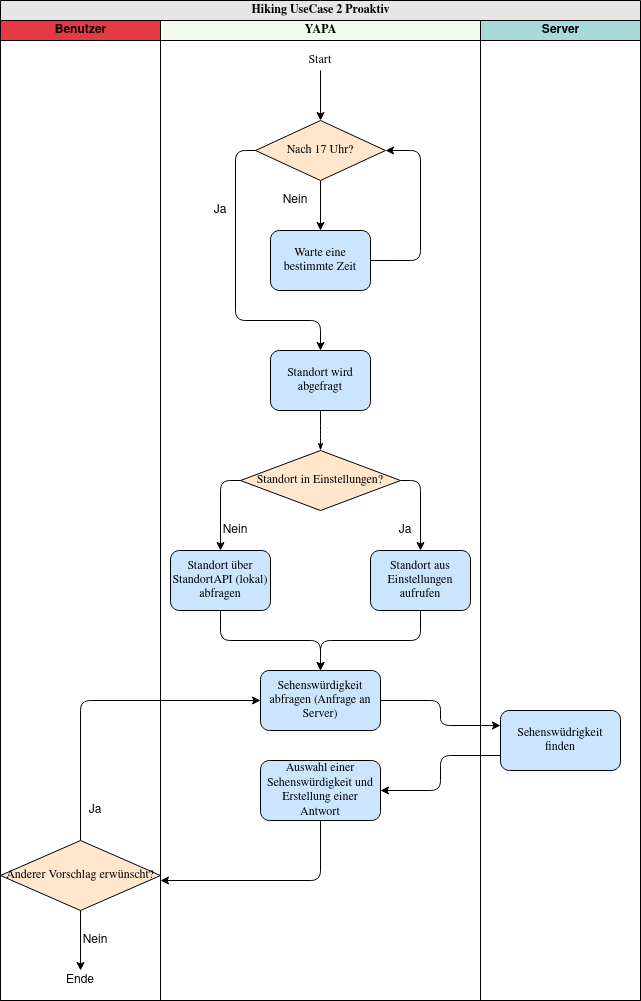

The diagram above was exported from draw.io. Its source (the exported page's mxGraphModel, read from the mxfile embedded in the PNG):
<mxGraphModel dx="1422" dy="729" grid="1" gridSize="10" guides="1" tooltips="1" connect="1" arrows="1" fold="1" page="1" pageScale="1" pageWidth="1100" pageHeight="850" background="#ffffff" math="0" shadow="0">
  <root>
    <mxCell id="0" />
    <mxCell id="1" parent="0" />
    <mxCell id="ustGzSRpLZlBGzbSC_7N-33" value="&lt;font style=&quot;font-size: 12px&quot;&gt;Hiking UseCase 2 Proaktiv&lt;/font&gt;" style="swimlane;html=1;childLayout=stackLayout;startSize=20;rounded=0;shadow=0;labelBackgroundColor=none;strokeWidth=1;fontFamily=Verdana;fontSize=8;align=center;fillColor=#E6E6E6;" parent="1" vertex="1">
      <mxGeometry x="70" y="40" width="640" height="1000" as="geometry" />
    </mxCell>
    <mxCell id="ustGzSRpLZlBGzbSC_7N-34" value="Benutzer" style="swimlane;html=1;startSize=20;fillColor=#E63946;" parent="ustGzSRpLZlBGzbSC_7N-33" vertex="1">
      <mxGeometry y="20" width="160" height="980" as="geometry" />
    </mxCell>
    <mxCell id="ustGzSRpLZlBGzbSC_7N-79" value="Anderer Vorschlag erwünscht?" style="rhombus;whiteSpace=wrap;html=1;rounded=0;shadow=0;labelBackgroundColor=none;strokeWidth=1;fontFamily=Verdana;fontSize=12;align=center;fillColor=#FFE6CC;" parent="ustGzSRpLZlBGzbSC_7N-34" vertex="1">
      <mxGeometry y="820" width="160" height="70" as="geometry" />
    </mxCell>
    <mxCell id="ustGzSRpLZlBGzbSC_7N-85" value="Ja" style="text;html=1;strokeColor=none;fillColor=none;align=center;verticalAlign=middle;whiteSpace=wrap;rounded=0;fontSize=12;" parent="ustGzSRpLZlBGzbSC_7N-34" vertex="1">
      <mxGeometry x="80" y="780" width="30" height="20" as="geometry" />
    </mxCell>
    <mxCell id="ustGzSRpLZlBGzbSC_7N-41" style="edgeStyle=orthogonalEdgeStyle;rounded=1;orthogonalLoop=1;jettySize=auto;html=1;entryX=0;entryY=0.25;entryDx=0;entryDy=0;fontSize=12;" parent="ustGzSRpLZlBGzbSC_7N-33" source="ustGzSRpLZlBGzbSC_7N-53" target="ustGzSRpLZlBGzbSC_7N-73" edge="1">
      <mxGeometry relative="1" as="geometry" />
    </mxCell>
    <mxCell id="ustGzSRpLZlBGzbSC_7N-42" style="edgeStyle=orthogonalEdgeStyle;rounded=1;orthogonalLoop=1;jettySize=auto;html=1;exitX=0;exitY=0.75;exitDx=0;exitDy=0;fontSize=12;" parent="ustGzSRpLZlBGzbSC_7N-33" source="ustGzSRpLZlBGzbSC_7N-73" target="ustGzSRpLZlBGzbSC_7N-55" edge="1">
      <mxGeometry relative="1" as="geometry" />
    </mxCell>
    <mxCell id="ustGzSRpLZlBGzbSC_7N-44" value="&lt;font face=&quot;Verdana&quot;&gt;YAPA&lt;/font&gt;" style="swimlane;html=1;startSize=20;fillColor=#F1FAEE;" parent="ustGzSRpLZlBGzbSC_7N-33" vertex="1">
      <mxGeometry x="160" y="20" width="320" height="980" as="geometry" />
    </mxCell>
    <mxCell id="ustGzSRpLZlBGzbSC_7N-45" value="&lt;font style=&quot;font-size: 12px&quot;&gt;Standort wird abgefragt&lt;/font&gt;" style="rounded=1;whiteSpace=wrap;html=1;shadow=0;labelBackgroundColor=none;strokeWidth=1;fontFamily=Verdana;fontSize=8;align=center;fillColor=#CCE5FF;" parent="ustGzSRpLZlBGzbSC_7N-44" vertex="1">
      <mxGeometry x="110" y="330" width="100" height="60" as="geometry" />
    </mxCell>
    <mxCell id="ustGzSRpLZlBGzbSC_7N-46" style="edgeStyle=orthogonalEdgeStyle;rounded=1;orthogonalLoop=1;jettySize=auto;html=1;exitX=0;exitY=0.5;exitDx=0;exitDy=0;" parent="ustGzSRpLZlBGzbSC_7N-44" source="ustGzSRpLZlBGzbSC_7N-48" edge="1">
      <mxGeometry relative="1" as="geometry">
        <mxPoint x="60" y="530" as="targetPoint" />
      </mxGeometry>
    </mxCell>
    <mxCell id="ustGzSRpLZlBGzbSC_7N-47" style="edgeStyle=orthogonalEdgeStyle;rounded=1;orthogonalLoop=1;jettySize=auto;html=1;exitX=1;exitY=0.5;exitDx=0;exitDy=0;" parent="ustGzSRpLZlBGzbSC_7N-44" source="ustGzSRpLZlBGzbSC_7N-48" edge="1">
      <mxGeometry relative="1" as="geometry">
        <mxPoint x="260" y="530" as="targetPoint" />
      </mxGeometry>
    </mxCell>
    <mxCell id="ustGzSRpLZlBGzbSC_7N-48" value="Standort in Einstellungen?" style="rhombus;whiteSpace=wrap;html=1;rounded=0;shadow=0;labelBackgroundColor=none;strokeWidth=1;fontFamily=Verdana;fontSize=12;align=center;fillColor=#FFE6CC;" parent="ustGzSRpLZlBGzbSC_7N-44" vertex="1">
      <mxGeometry x="80" y="430" width="160" height="60" as="geometry" />
    </mxCell>
    <mxCell id="ustGzSRpLZlBGzbSC_7N-49" style="edgeStyle=orthogonalEdgeStyle;rounded=1;html=1;labelBackgroundColor=none;startArrow=none;startFill=0;startSize=5;endArrow=classicThin;endFill=1;endSize=5;jettySize=auto;orthogonalLoop=1;strokeWidth=1;fontFamily=Verdana;fontSize=8;entryX=0.5;entryY=0;entryDx=0;entryDy=0;" parent="ustGzSRpLZlBGzbSC_7N-44" source="ustGzSRpLZlBGzbSC_7N-45" target="ustGzSRpLZlBGzbSC_7N-48" edge="1">
      <mxGeometry relative="1" as="geometry">
        <Array as="points">
          <mxPoint x="160" y="415" />
          <mxPoint x="160" y="440" />
        </Array>
        <mxPoint x="-90" y="415" as="targetPoint" />
      </mxGeometry>
    </mxCell>
    <mxCell id="ustGzSRpLZlBGzbSC_7N-50" style="edgeStyle=orthogonalEdgeStyle;rounded=1;orthogonalLoop=1;jettySize=auto;html=1;fontSize=12;" parent="ustGzSRpLZlBGzbSC_7N-44" target="ustGzSRpLZlBGzbSC_7N-53" edge="1">
      <mxGeometry relative="1" as="geometry">
        <Array as="points">
          <mxPoint x="60" y="620" />
          <mxPoint x="160" y="620" />
        </Array>
        <mxPoint x="60" y="590" as="sourcePoint" />
      </mxGeometry>
    </mxCell>
    <mxCell id="ustGzSRpLZlBGzbSC_7N-51" value="&lt;font style=&quot;font-size: 12px&quot;&gt;Standort über StandortAPI (lokal) abfragen&lt;/font&gt;" style="rounded=1;whiteSpace=wrap;html=1;shadow=0;labelBackgroundColor=none;strokeWidth=1;fontFamily=Verdana;fontSize=8;align=center;fillColor=#CCE5FF;" parent="ustGzSRpLZlBGzbSC_7N-44" vertex="1">
      <mxGeometry x="10" y="530" width="100" height="60" as="geometry" />
    </mxCell>
    <mxCell id="ustGzSRpLZlBGzbSC_7N-52" value="&lt;font style=&quot;font-size: 12px&quot;&gt;Standort aus Einstellungen aufrufen&lt;/font&gt;" style="rounded=1;whiteSpace=wrap;html=1;shadow=0;labelBackgroundColor=none;strokeWidth=1;fontFamily=Verdana;fontSize=8;align=center;fillColor=#CCE5FF;" parent="ustGzSRpLZlBGzbSC_7N-44" vertex="1">
      <mxGeometry x="210" y="530" width="100" height="60" as="geometry" />
    </mxCell>
    <mxCell id="ustGzSRpLZlBGzbSC_7N-53" value="&lt;font style=&quot;font-size: 12px&quot;&gt;Sehenswürdigkeit abfragen (Anfrage an Server)&lt;/font&gt;" style="rounded=1;whiteSpace=wrap;html=1;shadow=0;labelBackgroundColor=none;strokeWidth=1;fontFamily=Verdana;fontSize=8;align=center;fillColor=#CCE5FF;" parent="ustGzSRpLZlBGzbSC_7N-44" vertex="1">
      <mxGeometry x="100" y="650" width="120" height="60" as="geometry" />
    </mxCell>
    <mxCell id="ustGzSRpLZlBGzbSC_7N-54" style="edgeStyle=orthogonalEdgeStyle;rounded=1;orthogonalLoop=1;jettySize=auto;html=1;fontSize=12;exitX=0.5;exitY=1;exitDx=0;exitDy=0;" parent="ustGzSRpLZlBGzbSC_7N-44" target="ustGzSRpLZlBGzbSC_7N-53" edge="1">
      <mxGeometry relative="1" as="geometry">
        <mxPoint x="160" y="650" as="targetPoint" />
        <Array as="points">
          <mxPoint x="260" y="620" />
          <mxPoint x="160" y="620" />
        </Array>
        <mxPoint x="260" y="590" as="sourcePoint" />
      </mxGeometry>
    </mxCell>
    <mxCell id="ustGzSRpLZlBGzbSC_7N-55" value="&lt;font style=&quot;font-size: 12px&quot;&gt;Auswahl einer Sehenswürdigkeit und Erstellung einer Antwort&lt;/font&gt;" style="rounded=1;whiteSpace=wrap;html=1;shadow=0;labelBackgroundColor=none;strokeWidth=1;fontFamily=Verdana;fontSize=8;align=center;fillColor=#CCE5FF;" parent="ustGzSRpLZlBGzbSC_7N-44" vertex="1">
      <mxGeometry x="100" y="740" width="120" height="60" as="geometry" />
    </mxCell>
    <mxCell id="ustGzSRpLZlBGzbSC_7N-59" style="edgeStyle=orthogonalEdgeStyle;rounded=1;orthogonalLoop=1;jettySize=auto;html=1;exitX=0.5;exitY=1;exitDx=0;exitDy=0;fontSize=12;" parent="ustGzSRpLZlBGzbSC_7N-44" source="ustGzSRpLZlBGzbSC_7N-60" target="ustGzSRpLZlBGzbSC_7N-63" edge="1">
      <mxGeometry relative="1" as="geometry" />
    </mxCell>
    <mxCell id="ustGzSRpLZlBGzbSC_7N-60" value="&lt;font face=&quot;Verdana&quot;&gt;Start&lt;/font&gt;" style="text;html=1;strokeColor=none;fillColor=none;align=center;verticalAlign=middle;whiteSpace=wrap;rounded=0;" parent="ustGzSRpLZlBGzbSC_7N-44" vertex="1">
      <mxGeometry x="140" y="30" width="40" height="20" as="geometry" />
    </mxCell>
    <mxCell id="ustGzSRpLZlBGzbSC_7N-61" style="edgeStyle=orthogonalEdgeStyle;rounded=1;orthogonalLoop=1;jettySize=auto;html=1;exitX=0;exitY=0.5;exitDx=0;exitDy=0;entryX=0.5;entryY=0;entryDx=0;entryDy=0;fontSize=12;" parent="ustGzSRpLZlBGzbSC_7N-44" source="ustGzSRpLZlBGzbSC_7N-63" target="ustGzSRpLZlBGzbSC_7N-45" edge="1">
      <mxGeometry relative="1" as="geometry">
        <Array as="points">
          <mxPoint x="75" y="130" />
          <mxPoint x="75" y="300" />
          <mxPoint x="160" y="300" />
        </Array>
      </mxGeometry>
    </mxCell>
    <mxCell id="ustGzSRpLZlBGzbSC_7N-62" style="edgeStyle=orthogonalEdgeStyle;rounded=1;orthogonalLoop=1;jettySize=auto;html=1;exitX=0.5;exitY=1;exitDx=0;exitDy=0;fontSize=12;entryX=0.5;entryY=0;entryDx=0;entryDy=0;" parent="ustGzSRpLZlBGzbSC_7N-44" source="ustGzSRpLZlBGzbSC_7N-63" target="ustGzSRpLZlBGzbSC_7N-76" edge="1">
      <mxGeometry relative="1" as="geometry">
        <Array as="points">
          <mxPoint x="160" y="160" />
          <mxPoint x="160" y="160" />
        </Array>
        <mxPoint x="300" y="200" as="targetPoint" />
      </mxGeometry>
    </mxCell>
    <mxCell id="ustGzSRpLZlBGzbSC_7N-63" value="Nach 17 Uhr?" style="rhombus;whiteSpace=wrap;html=1;rounded=0;shadow=0;labelBackgroundColor=none;strokeWidth=1;fontFamily=Verdana;fontSize=12;align=center;fillColor=#FFE6CC;" parent="ustGzSRpLZlBGzbSC_7N-44" vertex="1">
      <mxGeometry x="95" y="100" width="130" height="60" as="geometry" />
    </mxCell>
    <mxCell id="ustGzSRpLZlBGzbSC_7N-67" value="&lt;div&gt;Nein&lt;/div&gt;" style="text;html=1;strokeColor=none;fillColor=none;align=center;verticalAlign=middle;whiteSpace=wrap;rounded=0;fontSize=12;" parent="ustGzSRpLZlBGzbSC_7N-44" vertex="1">
      <mxGeometry x="120" y="170" width="30" height="20" as="geometry" />
    </mxCell>
    <mxCell id="ustGzSRpLZlBGzbSC_7N-68" value="&lt;div&gt;Nein&lt;/div&gt;" style="text;html=1;strokeColor=none;fillColor=none;align=center;verticalAlign=middle;whiteSpace=wrap;rounded=0;fontSize=12;" parent="ustGzSRpLZlBGzbSC_7N-44" vertex="1">
      <mxGeometry x="60" y="500" width="30" height="20" as="geometry" />
    </mxCell>
    <mxCell id="ustGzSRpLZlBGzbSC_7N-69" value="Ja" style="text;html=1;strokeColor=none;fillColor=none;align=center;verticalAlign=middle;whiteSpace=wrap;rounded=0;fontSize=12;" parent="ustGzSRpLZlBGzbSC_7N-44" vertex="1">
      <mxGeometry x="45" y="180" width="30" height="20" as="geometry" />
    </mxCell>
    <mxCell id="ustGzSRpLZlBGzbSC_7N-70" value="Ja" style="text;html=1;strokeColor=none;fillColor=none;align=center;verticalAlign=middle;whiteSpace=wrap;rounded=0;fontSize=12;" parent="ustGzSRpLZlBGzbSC_7N-44" vertex="1">
      <mxGeometry x="230" y="500" width="30" height="20" as="geometry" />
    </mxCell>
    <mxCell id="ustGzSRpLZlBGzbSC_7N-76" value="&lt;font style=&quot;font-size: 12px&quot;&gt;Warte eine bestimmte Zeit&lt;/font&gt;" style="rounded=1;whiteSpace=wrap;html=1;shadow=0;labelBackgroundColor=none;strokeWidth=1;fontFamily=Verdana;fontSize=8;align=center;fillColor=#CCE5FF;" parent="ustGzSRpLZlBGzbSC_7N-44" vertex="1">
      <mxGeometry x="110" y="210" width="100" height="60" as="geometry" />
    </mxCell>
    <mxCell id="ustGzSRpLZlBGzbSC_7N-78" style="edgeStyle=orthogonalEdgeStyle;rounded=1;orthogonalLoop=1;jettySize=auto;html=1;exitX=1;exitY=0.5;exitDx=0;exitDy=0;fontSize=12;entryX=1;entryY=0.5;entryDx=0;entryDy=0;" parent="ustGzSRpLZlBGzbSC_7N-44" source="ustGzSRpLZlBGzbSC_7N-76" target="ustGzSRpLZlBGzbSC_7N-63" edge="1">
      <mxGeometry relative="1" as="geometry">
        <Array as="points">
          <mxPoint x="260" y="240" />
          <mxPoint x="260" y="130" />
        </Array>
        <mxPoint x="170" y="170" as="sourcePoint" />
        <mxPoint x="170" y="220" as="targetPoint" />
      </mxGeometry>
    </mxCell>
    <mxCell id="ustGzSRpLZlBGzbSC_7N-72" value="Server" style="swimlane;html=1;startSize=20;fillColor=#A8DADC;" parent="ustGzSRpLZlBGzbSC_7N-33" vertex="1">
      <mxGeometry x="480" y="20" width="160" height="980" as="geometry" />
    </mxCell>
    <mxCell id="ustGzSRpLZlBGzbSC_7N-73" value="&lt;font style=&quot;font-size: 12px&quot;&gt;Sehenswüdrigkeit finden&lt;br&gt;&lt;/font&gt;" style="rounded=1;whiteSpace=wrap;html=1;shadow=0;labelBackgroundColor=none;strokeWidth=1;fontFamily=Verdana;fontSize=8;align=center;fillColor=#CCE5FF;" parent="ustGzSRpLZlBGzbSC_7N-72" vertex="1">
      <mxGeometry x="20" y="690" width="120" height="60" as="geometry" />
    </mxCell>
    <mxCell id="ustGzSRpLZlBGzbSC_7N-80" style="edgeStyle=orthogonalEdgeStyle;rounded=1;orthogonalLoop=1;jettySize=auto;html=1;exitX=0.5;exitY=1;exitDx=0;exitDy=0;fontSize=12;" parent="ustGzSRpLZlBGzbSC_7N-33" source="ustGzSRpLZlBGzbSC_7N-55" edge="1">
      <mxGeometry relative="1" as="geometry">
        <mxPoint x="320" y="760" as="sourcePoint" />
        <mxPoint x="160" y="880" as="targetPoint" />
        <Array as="points">
          <mxPoint x="320" y="880" />
        </Array>
      </mxGeometry>
    </mxCell>
    <mxCell id="ustGzSRpLZlBGzbSC_7N-81" style="edgeStyle=orthogonalEdgeStyle;rounded=1;orthogonalLoop=1;jettySize=auto;html=1;fontSize=12;entryX=0;entryY=0.5;entryDx=0;entryDy=0;exitX=0.5;exitY=0;exitDx=0;exitDy=0;" parent="ustGzSRpLZlBGzbSC_7N-33" source="ustGzSRpLZlBGzbSC_7N-79" target="ustGzSRpLZlBGzbSC_7N-53" edge="1">
      <mxGeometry relative="1" as="geometry">
        <mxPoint x="210" y="985" as="sourcePoint" />
        <mxPoint x="400" y="890" as="targetPoint" />
      </mxGeometry>
    </mxCell>
    <mxCell id="ustGzSRpLZlBGzbSC_7N-82" style="edgeStyle=orthogonalEdgeStyle;rounded=0;orthogonalLoop=1;jettySize=auto;html=1;exitX=0.5;exitY=1;exitDx=0;exitDy=0;fontSize=12;entryX=0.5;entryY=0;entryDx=0;entryDy=0;" parent="1" target="ustGzSRpLZlBGzbSC_7N-83" edge="1">
      <mxGeometry relative="1" as="geometry">
        <mxPoint x="150" y="950" as="sourcePoint" />
        <mxPoint x="80" y="930" as="targetPoint" />
      </mxGeometry>
    </mxCell>
    <mxCell id="ustGzSRpLZlBGzbSC_7N-83" value="Ende" style="text;html=1;strokeColor=none;fillColor=none;align=center;verticalAlign=middle;whiteSpace=wrap;rounded=0;" parent="1" vertex="1">
      <mxGeometry x="130" y="1010" width="40" height="20" as="geometry" />
    </mxCell>
    <mxCell id="ustGzSRpLZlBGzbSC_7N-84" value="Nein" style="text;html=1;strokeColor=none;fillColor=none;align=center;verticalAlign=middle;whiteSpace=wrap;rounded=0;fontSize=12;" parent="1" vertex="1">
      <mxGeometry x="150" y="970" width="30" height="20" as="geometry" />
    </mxCell>
  </root>
</mxGraphModel>